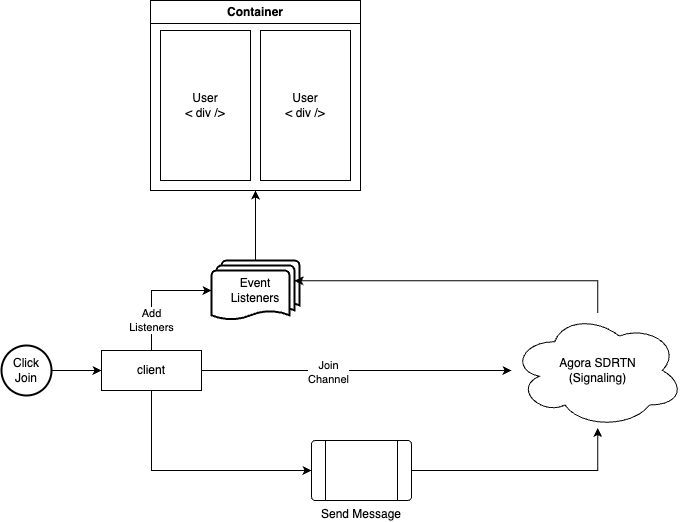

The diagram above was exported from draw.io. Its source (the exported page's mxGraphModel, read from the mxfile embedded in the PNG):
<mxGraphModel dx="1208" dy="1143" grid="1" gridSize="10" guides="1" tooltips="1" connect="1" arrows="1" fold="1" page="1" pageScale="1" pageWidth="1100" pageHeight="850" math="0" shadow="0">
  <root>
    <mxCell id="0" />
    <mxCell id="1" parent="0" />
    <mxCell id="gyoTAx9R0E8CchYTy9uK-4" style="edgeStyle=orthogonalEdgeStyle;rounded=0;orthogonalLoop=1;jettySize=auto;html=1;" edge="1" parent="1" source="gyoTAx9R0E8CchYTy9uK-10" target="gyoTAx9R0E8CchYTy9uK-8">
      <mxGeometry relative="1" as="geometry" />
    </mxCell>
    <mxCell id="gyoTAx9R0E8CchYTy9uK-23" value="Join&lt;div&gt;Channel&lt;/div&gt;" style="edgeLabel;html=1;align=center;verticalAlign=middle;resizable=0;points=[];" vertex="1" connectable="0" parent="gyoTAx9R0E8CchYTy9uK-4">
      <mxGeometry x="-0.1836" y="-2" relative="1" as="geometry">
        <mxPoint as="offset" />
      </mxGeometry>
    </mxCell>
    <mxCell id="gyoTAx9R0E8CchYTy9uK-2" value="Click Join" style="strokeWidth=2;html=1;shape=mxgraph.flowchart.start_2;whiteSpace=wrap;" vertex="1" parent="1">
      <mxGeometry x="200" y="525" width="50" height="50" as="geometry" />
    </mxCell>
    <mxCell id="gyoTAx9R0E8CchYTy9uK-13" style="edgeStyle=orthogonalEdgeStyle;rounded=0;orthogonalLoop=1;jettySize=auto;html=1;" edge="1" parent="1" source="gyoTAx9R0E8CchYTy9uK-3" target="gyoTAx9R0E8CchYTy9uK-8">
      <mxGeometry relative="1" as="geometry" />
    </mxCell>
    <mxCell id="gyoTAx9R0E8CchYTy9uK-3" value="Send Message" style="verticalLabelPosition=bottom;verticalAlign=top;html=1;shape=process;whiteSpace=wrap;rounded=1;size=0.14;arcSize=6;" vertex="1" parent="1">
      <mxGeometry x="510" y="620" width="100" height="60" as="geometry" />
    </mxCell>
    <mxCell id="gyoTAx9R0E8CchYTy9uK-21" style="edgeStyle=orthogonalEdgeStyle;rounded=0;orthogonalLoop=1;jettySize=auto;html=1;entryX=0.5;entryY=1;entryDx=0;entryDy=0;" edge="1" parent="1" source="gyoTAx9R0E8CchYTy9uK-6" target="gyoTAx9R0E8CchYTy9uK-17">
      <mxGeometry relative="1" as="geometry" />
    </mxCell>
    <mxCell id="gyoTAx9R0E8CchYTy9uK-6" value="Event&lt;br&gt;Listeners" style="strokeWidth=2;html=1;shape=mxgraph.flowchart.multi-document;whiteSpace=wrap;" vertex="1" parent="1">
      <mxGeometry x="410" y="440" width="88" height="60" as="geometry" />
    </mxCell>
    <mxCell id="gyoTAx9R0E8CchYTy9uK-8" value="Agora SDRTN&lt;br&gt;(Signaling)" style="ellipse;shape=cloud;whiteSpace=wrap;html=1;" vertex="1" parent="1">
      <mxGeometry x="710" y="492.5" width="172.5" height="115" as="geometry" />
    </mxCell>
    <mxCell id="gyoTAx9R0E8CchYTy9uK-11" value="" style="edgeStyle=orthogonalEdgeStyle;rounded=0;orthogonalLoop=1;jettySize=auto;html=1;" edge="1" parent="1" source="gyoTAx9R0E8CchYTy9uK-2" target="gyoTAx9R0E8CchYTy9uK-10">
      <mxGeometry relative="1" as="geometry">
        <mxPoint x="250" y="550" as="sourcePoint" />
        <mxPoint x="520" y="550" as="targetPoint" />
      </mxGeometry>
    </mxCell>
    <mxCell id="gyoTAx9R0E8CchYTy9uK-24" style="edgeStyle=orthogonalEdgeStyle;rounded=0;orthogonalLoop=1;jettySize=auto;html=1;entryX=0;entryY=0.5;entryDx=0;entryDy=0;" edge="1" parent="1" source="gyoTAx9R0E8CchYTy9uK-10" target="gyoTAx9R0E8CchYTy9uK-3">
      <mxGeometry relative="1" as="geometry">
        <Array as="points">
          <mxPoint x="350" y="650" />
        </Array>
      </mxGeometry>
    </mxCell>
    <mxCell id="gyoTAx9R0E8CchYTy9uK-10" value="client" style="rounded=0;whiteSpace=wrap;html=1;" vertex="1" parent="1">
      <mxGeometry x="300" y="530" width="100" height="40" as="geometry" />
    </mxCell>
    <mxCell id="gyoTAx9R0E8CchYTy9uK-12" style="edgeStyle=orthogonalEdgeStyle;rounded=0;orthogonalLoop=1;jettySize=auto;html=1;entryX=0;entryY=0.5;entryDx=0;entryDy=0;entryPerimeter=0;exitX=0.5;exitY=0;exitDx=0;exitDy=0;startArrow=none;startFill=0;" edge="1" parent="1" source="gyoTAx9R0E8CchYTy9uK-10" target="gyoTAx9R0E8CchYTy9uK-6">
      <mxGeometry relative="1" as="geometry" />
    </mxCell>
    <mxCell id="gyoTAx9R0E8CchYTy9uK-22" value="Add&lt;div&gt;Listeners&lt;/div&gt;" style="edgeLabel;html=1;align=center;verticalAlign=middle;resizable=0;points=[];" vertex="1" connectable="0" parent="gyoTAx9R0E8CchYTy9uK-12">
      <mxGeometry x="-0.3667" y="-1" relative="1" as="geometry">
        <mxPoint x="-1" y="8" as="offset" />
      </mxGeometry>
    </mxCell>
    <mxCell id="gyoTAx9R0E8CchYTy9uK-16" style="edgeStyle=orthogonalEdgeStyle;rounded=0;orthogonalLoop=1;jettySize=auto;html=1;entryX=0.945;entryY=0.339;entryDx=0;entryDy=0;entryPerimeter=0;" edge="1" parent="1" source="gyoTAx9R0E8CchYTy9uK-8" target="gyoTAx9R0E8CchYTy9uK-6">
      <mxGeometry relative="1" as="geometry">
        <Array as="points">
          <mxPoint x="796" y="460" />
        </Array>
      </mxGeometry>
    </mxCell>
    <mxCell id="gyoTAx9R0E8CchYTy9uK-17" value="Container" style="swimlane;whiteSpace=wrap;html=1;" vertex="1" parent="1">
      <mxGeometry x="349" y="180" width="210" height="190" as="geometry" />
    </mxCell>
    <mxCell id="gyoTAx9R0E8CchYTy9uK-19" value="User&lt;br&gt;&amp;lt; div /&amp;gt;" style="rounded=0;whiteSpace=wrap;html=1;" vertex="1" parent="gyoTAx9R0E8CchYTy9uK-17">
      <mxGeometry x="10" y="30" width="90" height="150" as="geometry" />
    </mxCell>
    <mxCell id="gyoTAx9R0E8CchYTy9uK-20" value="User&lt;br&gt;&amp;lt; div /&amp;gt;" style="rounded=0;whiteSpace=wrap;html=1;" vertex="1" parent="gyoTAx9R0E8CchYTy9uK-17">
      <mxGeometry x="110" y="30" width="90" height="150" as="geometry" />
    </mxCell>
  </root>
</mxGraphModel>